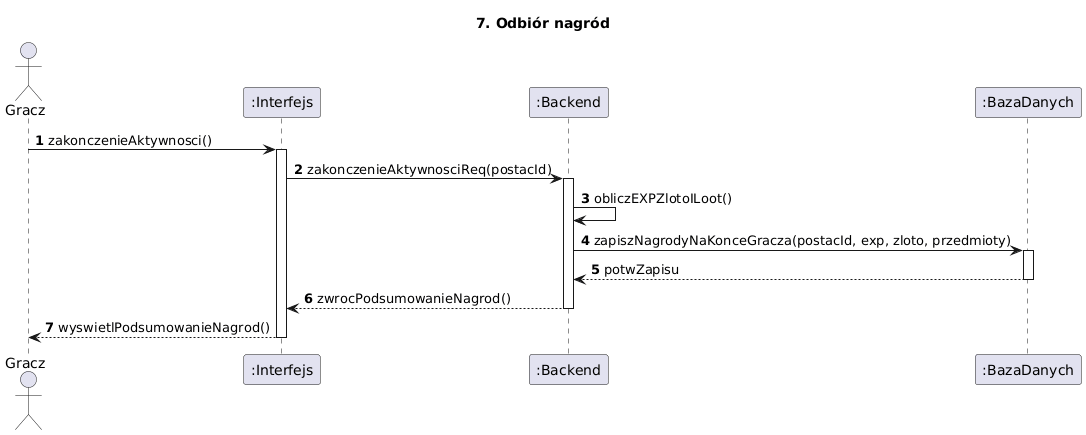

The diagram above was rendered by PlantUML. Its source (embedded in the PNG):
@startuml
title 7. Odbiór nagród
autonumber
actor Gracz
participant ":Interfejs" as UI
participant ":Backend" as Backend
participant ":BazaDanych" as DB

Gracz -> UI : zakonczenieAktywnosci()
activate UI

UI -> Backend : zakonczenieAktywnosciReq(postacId)
activate Backend

Backend -> Backend : obliczEXPZlotoILoot()

Backend -> DB : zapiszNagrodyNaKonceGracza(postacId, exp, zloto, przedmioty)
activate DB
DB --> Backend : potwZapisu
deactivate DB

Backend --> UI : zwrocPodsumowanieNagrod()
deactivate Backend

UI --> Gracz : wyswietlPodsumowanieNagrod()
deactivate UI
@enduml